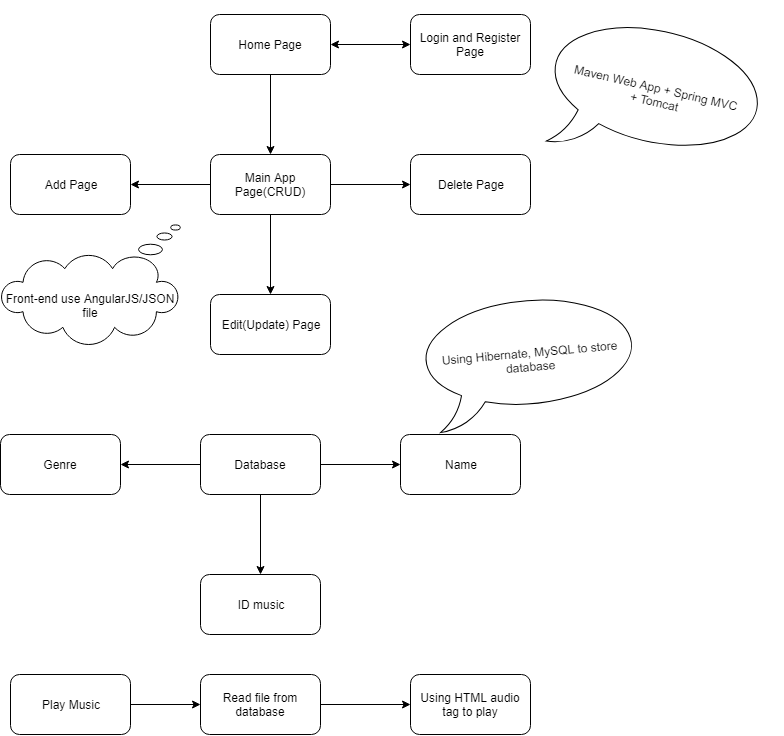

The diagram above was exported from draw.io. Its source (the exported page's mxGraphModel, read from the mxfile embedded in the PNG):
<mxGraphModel dx="1394" dy="715" grid="1" gridSize="10" guides="1" tooltips="1" connect="1" arrows="1" fold="1" page="1" pageScale="1" pageWidth="850" pageHeight="1100" math="0" shadow="0">
  <root>
    <mxCell id="0" />
    <mxCell id="1" parent="0" />
    <mxCell id="zwbmQnZYdZt5DOSsYE45-5" value="" style="edgeStyle=orthogonalEdgeStyle;rounded=0;orthogonalLoop=1;jettySize=auto;html=1;" edge="1" parent="1" source="zwbmQnZYdZt5DOSsYE45-1" target="zwbmQnZYdZt5DOSsYE45-4">
      <mxGeometry relative="1" as="geometry" />
    </mxCell>
    <mxCell id="zwbmQnZYdZt5DOSsYE45-1" value="Home Page" style="rounded=1;whiteSpace=wrap;html=1;" vertex="1" parent="1">
      <mxGeometry x="330" y="20" width="120" height="60" as="geometry" />
    </mxCell>
    <mxCell id="zwbmQnZYdZt5DOSsYE45-7" value="" style="edgeStyle=orthogonalEdgeStyle;rounded=0;orthogonalLoop=1;jettySize=auto;html=1;" edge="1" parent="1" source="zwbmQnZYdZt5DOSsYE45-4" target="zwbmQnZYdZt5DOSsYE45-6">
      <mxGeometry relative="1" as="geometry" />
    </mxCell>
    <mxCell id="zwbmQnZYdZt5DOSsYE45-9" value="" style="edgeStyle=orthogonalEdgeStyle;rounded=0;orthogonalLoop=1;jettySize=auto;html=1;" edge="1" parent="1" source="zwbmQnZYdZt5DOSsYE45-4" target="zwbmQnZYdZt5DOSsYE45-8">
      <mxGeometry relative="1" as="geometry" />
    </mxCell>
    <mxCell id="zwbmQnZYdZt5DOSsYE45-11" value="" style="edgeStyle=orthogonalEdgeStyle;rounded=0;orthogonalLoop=1;jettySize=auto;html=1;" edge="1" parent="1" source="zwbmQnZYdZt5DOSsYE45-4" target="zwbmQnZYdZt5DOSsYE45-10">
      <mxGeometry relative="1" as="geometry" />
    </mxCell>
    <mxCell id="zwbmQnZYdZt5DOSsYE45-4" value="Main App Page(CRUD)" style="rounded=1;whiteSpace=wrap;html=1;" vertex="1" parent="1">
      <mxGeometry x="330" y="160" width="120" height="60" as="geometry" />
    </mxCell>
    <mxCell id="zwbmQnZYdZt5DOSsYE45-10" value="Delete Page" style="rounded=1;whiteSpace=wrap;html=1;" vertex="1" parent="1">
      <mxGeometry x="530" y="160" width="120" height="60" as="geometry" />
    </mxCell>
    <mxCell id="zwbmQnZYdZt5DOSsYE45-8" value="Add Page" style="rounded=1;whiteSpace=wrap;html=1;" vertex="1" parent="1">
      <mxGeometry x="130" y="160" width="120" height="60" as="geometry" />
    </mxCell>
    <mxCell id="zwbmQnZYdZt5DOSsYE45-6" value="Edit(Update) Page" style="rounded=1;whiteSpace=wrap;html=1;" vertex="1" parent="1">
      <mxGeometry x="330" y="300" width="120" height="60" as="geometry" />
    </mxCell>
    <mxCell id="zwbmQnZYdZt5DOSsYE45-2" value="Login and Register Page" style="rounded=1;whiteSpace=wrap;html=1;" vertex="1" parent="1">
      <mxGeometry x="530" y="20" width="120" height="60" as="geometry" />
    </mxCell>
    <mxCell id="zwbmQnZYdZt5DOSsYE45-12" value="" style="endArrow=classic;startArrow=classic;html=1;exitX=1;exitY=0.5;exitDx=0;exitDy=0;entryX=0;entryY=0.5;entryDx=0;entryDy=0;" edge="1" parent="1" source="zwbmQnZYdZt5DOSsYE45-1" target="zwbmQnZYdZt5DOSsYE45-2">
      <mxGeometry width="50" height="50" relative="1" as="geometry">
        <mxPoint x="465" y="75" as="sourcePoint" />
        <mxPoint x="515" y="25" as="targetPoint" />
      </mxGeometry>
    </mxCell>
    <mxCell id="zwbmQnZYdZt5DOSsYE45-28" value="" style="edgeStyle=orthogonalEdgeStyle;rounded=0;orthogonalLoop=1;jettySize=auto;html=1;" edge="1" parent="1" source="zwbmQnZYdZt5DOSsYE45-26" target="zwbmQnZYdZt5DOSsYE45-27">
      <mxGeometry relative="1" as="geometry" />
    </mxCell>
    <mxCell id="zwbmQnZYdZt5DOSsYE45-30" value="" style="edgeStyle=orthogonalEdgeStyle;rounded=0;orthogonalLoop=1;jettySize=auto;html=1;" edge="1" parent="1" source="zwbmQnZYdZt5DOSsYE45-26" target="zwbmQnZYdZt5DOSsYE45-29">
      <mxGeometry relative="1" as="geometry" />
    </mxCell>
    <mxCell id="zwbmQnZYdZt5DOSsYE45-32" value="" style="edgeStyle=orthogonalEdgeStyle;rounded=0;orthogonalLoop=1;jettySize=auto;html=1;" edge="1" parent="1" source="zwbmQnZYdZt5DOSsYE45-26" target="zwbmQnZYdZt5DOSsYE45-31">
      <mxGeometry relative="1" as="geometry" />
    </mxCell>
    <mxCell id="zwbmQnZYdZt5DOSsYE45-26" value="Database" style="rounded=1;whiteSpace=wrap;html=1;" vertex="1" parent="1">
      <mxGeometry x="320" y="440" width="120" height="60" as="geometry" />
    </mxCell>
    <mxCell id="zwbmQnZYdZt5DOSsYE45-31" value="Genre" style="rounded=1;whiteSpace=wrap;html=1;" vertex="1" parent="1">
      <mxGeometry x="120" y="440" width="120" height="60" as="geometry" />
    </mxCell>
    <mxCell id="zwbmQnZYdZt5DOSsYE45-29" value="Name" style="rounded=1;whiteSpace=wrap;html=1;" vertex="1" parent="1">
      <mxGeometry x="520" y="440" width="120" height="60" as="geometry" />
    </mxCell>
    <mxCell id="zwbmQnZYdZt5DOSsYE45-27" value="ID music" style="rounded=1;whiteSpace=wrap;html=1;" vertex="1" parent="1">
      <mxGeometry x="320" y="580" width="120" height="60" as="geometry" />
    </mxCell>
    <mxCell id="zwbmQnZYdZt5DOSsYE45-35" value="" style="edgeStyle=orthogonalEdgeStyle;rounded=0;orthogonalLoop=1;jettySize=auto;html=1;" edge="1" parent="1" source="zwbmQnZYdZt5DOSsYE45-33" target="zwbmQnZYdZt5DOSsYE45-34">
      <mxGeometry relative="1" as="geometry" />
    </mxCell>
    <mxCell id="zwbmQnZYdZt5DOSsYE45-33" value="Play Music" style="rounded=1;whiteSpace=wrap;html=1;" vertex="1" parent="1">
      <mxGeometry x="130" y="680" width="120" height="60" as="geometry" />
    </mxCell>
    <mxCell id="zwbmQnZYdZt5DOSsYE45-37" value="" style="edgeStyle=orthogonalEdgeStyle;rounded=0;orthogonalLoop=1;jettySize=auto;html=1;" edge="1" parent="1" source="zwbmQnZYdZt5DOSsYE45-34" target="zwbmQnZYdZt5DOSsYE45-36">
      <mxGeometry relative="1" as="geometry" />
    </mxCell>
    <mxCell id="zwbmQnZYdZt5DOSsYE45-34" value="Read file from database" style="rounded=1;whiteSpace=wrap;html=1;" vertex="1" parent="1">
      <mxGeometry x="320" y="680" width="120" height="60" as="geometry" />
    </mxCell>
    <mxCell id="zwbmQnZYdZt5DOSsYE45-36" value="Using HTML audio tag to play" style="rounded=1;whiteSpace=wrap;html=1;" vertex="1" parent="1">
      <mxGeometry x="530" y="680" width="120" height="60" as="geometry" />
    </mxCell>
    <mxCell id="zwbmQnZYdZt5DOSsYE45-38" value="Using Hibernate, MySQL to store database" style="whiteSpace=wrap;html=1;shape=mxgraph.basic.oval_callout;rotation=-5;" vertex="1" parent="1">
      <mxGeometry x="535" y="300" width="230" height="130" as="geometry" />
    </mxCell>
    <mxCell id="zwbmQnZYdZt5DOSsYE45-39" value="&lt;div style=&quot;text-align: center&quot;&gt;&lt;span&gt;Maven Web App + Spring MVC&amp;nbsp;&lt;/span&gt;&lt;/div&gt;&lt;div style=&quot;text-align: center&quot;&gt;&lt;span&gt;+ Tomcat&lt;/span&gt;&lt;/div&gt;" style="whiteSpace=wrap;html=1;shape=mxgraph.basic.oval_callout;rotation=13;" vertex="1" parent="1">
      <mxGeometry x="660" y="30" width="230" height="140" as="geometry" />
    </mxCell>
    <mxCell id="zwbmQnZYdZt5DOSsYE45-41" value="&lt;div style=&quot;text-align: center&quot;&gt;&lt;span&gt;&lt;br&gt;&lt;/span&gt;&lt;/div&gt;&lt;div style=&quot;text-align: center&quot;&gt;&lt;span&gt;&lt;br&gt;&lt;/span&gt;&lt;/div&gt;&lt;div style=&quot;text-align: center&quot;&gt;&lt;span&gt;&lt;br&gt;&lt;/span&gt;&lt;/div&gt;&lt;div style=&quot;text-align: center&quot;&gt;&lt;span&gt;Front-end use AngularJS/JSON file&lt;/span&gt;&lt;/div&gt;" style="whiteSpace=wrap;html=1;shape=mxgraph.basic.cloud_callout;rotation=0;direction=east;flipH=1;flipV=1;verticalAlign=middle;labelPosition=center;verticalLabelPosition=middle;align=center;" vertex="1" parent="1">
      <mxGeometry x="120" y="230" width="180" height="120" as="geometry" />
    </mxCell>
  </root>
</mxGraphModel>